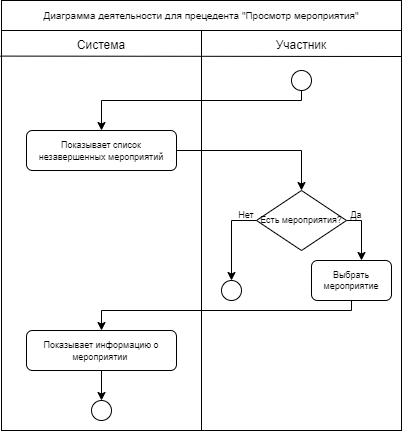

The diagram above was exported from draw.io. Its source (the exported page's mxGraphModel, read from the mxfile embedded in the PNG):
<mxGraphModel dx="1246" dy="576" grid="1" gridSize="10" guides="1" tooltips="1" connect="1" arrows="1" fold="1" page="1" pageScale="1" pageWidth="827" pageHeight="1169" math="0" shadow="0">
  <root>
    <mxCell id="0" />
    <mxCell id="1" parent="0" />
    <mxCell id="HnGg9b7h5dRumusU57kn-1" value="" style="whiteSpace=wrap;html=1;aspect=fixed;" vertex="1" parent="1">
      <mxGeometry x="220" y="130" width="400" height="400" as="geometry" />
    </mxCell>
    <mxCell id="HnGg9b7h5dRumusU57kn-2" value="" style="endArrow=none;html=1;rounded=0;exitX=1;exitY=0.065;exitDx=0;exitDy=0;exitPerimeter=0;entryX=-0.003;entryY=0.064;entryDx=0;entryDy=0;entryPerimeter=0;" edge="1" parent="1" source="HnGg9b7h5dRumusU57kn-1" target="HnGg9b7h5dRumusU57kn-1">
      <mxGeometry width="50" height="50" relative="1" as="geometry">
        <mxPoint x="390" y="320" as="sourcePoint" />
        <mxPoint x="220" y="183" as="targetPoint" />
      </mxGeometry>
    </mxCell>
    <mxCell id="HnGg9b7h5dRumusU57kn-3" value="" style="endArrow=none;html=1;rounded=0;entryX=0.5;entryY=0;entryDx=0;entryDy=0;exitX=0.5;exitY=1;exitDx=0;exitDy=0;" edge="1" parent="1" source="HnGg9b7h5dRumusU57kn-1" target="HnGg9b7h5dRumusU57kn-1">
      <mxGeometry width="50" height="50" relative="1" as="geometry">
        <mxPoint x="410" y="350" as="sourcePoint" />
        <mxPoint x="460" y="300" as="targetPoint" />
      </mxGeometry>
    </mxCell>
    <mxCell id="HnGg9b7h5dRumusU57kn-4" value="Система" style="text;html=1;strokeColor=none;fillColor=none;align=center;verticalAlign=middle;whiteSpace=wrap;rounded=0;" vertex="1" parent="1">
      <mxGeometry x="290" y="130" width="60" height="30" as="geometry" />
    </mxCell>
    <mxCell id="HnGg9b7h5dRumusU57kn-5" value="Участник" style="text;html=1;strokeColor=none;fillColor=none;align=center;verticalAlign=middle;whiteSpace=wrap;rounded=0;" vertex="1" parent="1">
      <mxGeometry x="490" y="130" width="60" height="30" as="geometry" />
    </mxCell>
    <mxCell id="HnGg9b7h5dRumusU57kn-6" value="&lt;font style=&quot;font-size: 10px;&quot;&gt;Диаграмма деятельности для прецедента &quot;Просмотр мероприятия&quot;&lt;/font&gt;" style="rounded=0;whiteSpace=wrap;html=1;" vertex="1" parent="1">
      <mxGeometry x="220" y="100" width="400" height="30" as="geometry" />
    </mxCell>
    <mxCell id="HnGg9b7h5dRumusU57kn-14" style="edgeStyle=orthogonalEdgeStyle;rounded=0;orthogonalLoop=1;jettySize=auto;html=1;entryX=0.5;entryY=0;entryDx=0;entryDy=0;" edge="1" parent="1" source="HnGg9b7h5dRumusU57kn-7" target="HnGg9b7h5dRumusU57kn-10">
      <mxGeometry relative="1" as="geometry" />
    </mxCell>
    <mxCell id="HnGg9b7h5dRumusU57kn-7" value="&lt;font style=&quot;font-size: 9px;&quot;&gt;Показывает список незавершенных мероприятий&lt;/font&gt;" style="rounded=1;whiteSpace=wrap;html=1;fontSize=10;" vertex="1" parent="1">
      <mxGeometry x="245" y="230" width="150" height="40" as="geometry" />
    </mxCell>
    <mxCell id="HnGg9b7h5dRumusU57kn-13" style="edgeStyle=orthogonalEdgeStyle;rounded=0;orthogonalLoop=1;jettySize=auto;html=1;entryX=0.5;entryY=0;entryDx=0;entryDy=0;" edge="1" parent="1" source="HnGg9b7h5dRumusU57kn-9" target="HnGg9b7h5dRumusU57kn-7">
      <mxGeometry relative="1" as="geometry">
        <Array as="points">
          <mxPoint x="520" y="200" />
          <mxPoint x="320" y="200" />
        </Array>
      </mxGeometry>
    </mxCell>
    <mxCell id="HnGg9b7h5dRumusU57kn-9" value="" style="ellipse;whiteSpace=wrap;html=1;aspect=fixed;fontSize=10;" vertex="1" parent="1">
      <mxGeometry x="510" y="170" width="20" height="20" as="geometry" />
    </mxCell>
    <mxCell id="HnGg9b7h5dRumusU57kn-15" style="edgeStyle=orthogonalEdgeStyle;rounded=0;orthogonalLoop=1;jettySize=auto;html=1;" edge="1" parent="1" source="HnGg9b7h5dRumusU57kn-10" target="HnGg9b7h5dRumusU57kn-11">
      <mxGeometry relative="1" as="geometry">
        <Array as="points">
          <mxPoint x="580" y="320" />
        </Array>
      </mxGeometry>
    </mxCell>
    <mxCell id="HnGg9b7h5dRumusU57kn-17" style="edgeStyle=orthogonalEdgeStyle;rounded=0;orthogonalLoop=1;jettySize=auto;html=1;entryX=0.5;entryY=0;entryDx=0;entryDy=0;" edge="1" parent="1" source="HnGg9b7h5dRumusU57kn-10" target="HnGg9b7h5dRumusU57kn-16">
      <mxGeometry relative="1" as="geometry" />
    </mxCell>
    <mxCell id="HnGg9b7h5dRumusU57kn-10" value="Есть мероприятия?" style="rhombus;whiteSpace=wrap;html=1;fontSize=9;" vertex="1" parent="1">
      <mxGeometry x="475" y="290" width="90" height="60" as="geometry" />
    </mxCell>
    <mxCell id="HnGg9b7h5dRumusU57kn-20" style="edgeStyle=orthogonalEdgeStyle;rounded=0;orthogonalLoop=1;jettySize=auto;html=1;entryX=0.5;entryY=0;entryDx=0;entryDy=0;" edge="1" parent="1" source="HnGg9b7h5dRumusU57kn-11" target="HnGg9b7h5dRumusU57kn-12">
      <mxGeometry relative="1" as="geometry">
        <Array as="points">
          <mxPoint x="570" y="410" />
          <mxPoint x="320" y="410" />
        </Array>
      </mxGeometry>
    </mxCell>
    <mxCell id="HnGg9b7h5dRumusU57kn-11" value="Выбрать мероприятие" style="rounded=1;whiteSpace=wrap;html=1;fontSize=9;" vertex="1" parent="1">
      <mxGeometry x="530" y="360" width="80" height="40" as="geometry" />
    </mxCell>
    <mxCell id="HnGg9b7h5dRumusU57kn-22" value="" style="edgeStyle=orthogonalEdgeStyle;rounded=0;orthogonalLoop=1;jettySize=auto;html=1;" edge="1" parent="1" source="HnGg9b7h5dRumusU57kn-12" target="HnGg9b7h5dRumusU57kn-21">
      <mxGeometry relative="1" as="geometry" />
    </mxCell>
    <mxCell id="HnGg9b7h5dRumusU57kn-12" value="&lt;font style=&quot;font-size: 9px;&quot;&gt;Показывает информацию о мероприятии&amp;nbsp;&lt;/font&gt;" style="rounded=1;whiteSpace=wrap;html=1;fontSize=10;" vertex="1" parent="1">
      <mxGeometry x="245" y="430" width="150" height="40" as="geometry" />
    </mxCell>
    <mxCell id="HnGg9b7h5dRumusU57kn-16" value="" style="ellipse;whiteSpace=wrap;html=1;aspect=fixed;fontSize=10;" vertex="1" parent="1">
      <mxGeometry x="440" y="380" width="20" height="20" as="geometry" />
    </mxCell>
    <mxCell id="HnGg9b7h5dRumusU57kn-18" value="Нет" style="text;html=1;strokeColor=none;fillColor=none;align=center;verticalAlign=middle;whiteSpace=wrap;rounded=0;fontSize=9;" vertex="1" parent="1">
      <mxGeometry x="455" y="310" width="20" height="10" as="geometry" />
    </mxCell>
    <mxCell id="HnGg9b7h5dRumusU57kn-19" value="Да" style="text;html=1;strokeColor=none;fillColor=none;align=center;verticalAlign=middle;whiteSpace=wrap;rounded=0;fontSize=9;" vertex="1" parent="1">
      <mxGeometry x="565" y="310" width="20" height="10" as="geometry" />
    </mxCell>
    <mxCell id="HnGg9b7h5dRumusU57kn-21" value="" style="ellipse;whiteSpace=wrap;html=1;aspect=fixed;fontSize=10;" vertex="1" parent="1">
      <mxGeometry x="310" y="500" width="20" height="20" as="geometry" />
    </mxCell>
  </root>
</mxGraphModel>